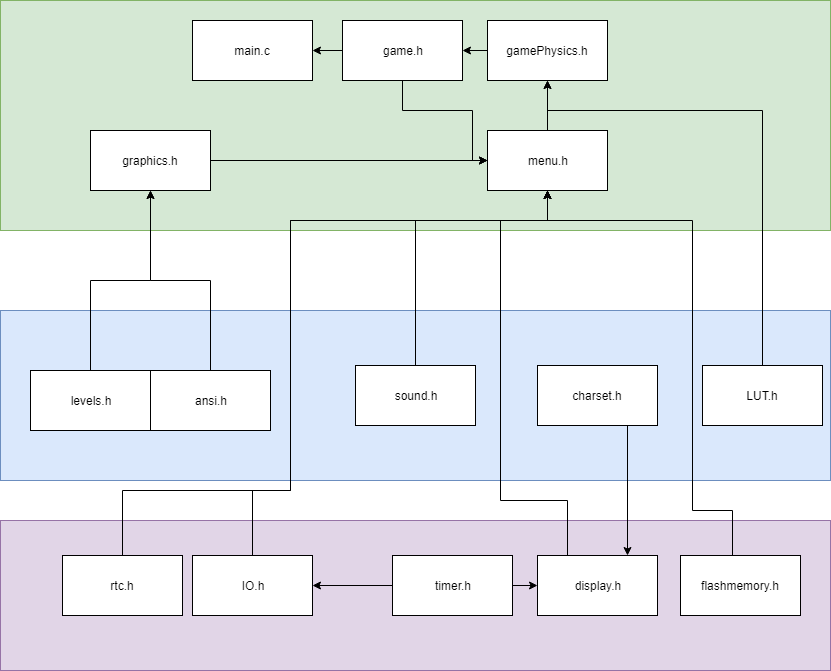

The diagram above was exported from draw.io. Its source (the exported page's mxGraphModel, read from the mxfile embedded in the PNG):
<mxGraphModel dx="1426" dy="693" grid="1" gridSize="10" guides="1" tooltips="1" connect="1" arrows="1" fold="1" page="1" pageScale="1" pageWidth="850" pageHeight="1100" background="#ffffff" math="0" shadow="0">
  <root>
    <mxCell id="0" />
    <mxCell id="1" parent="0" />
    <mxCell id="2" value="" style="rounded=0;whiteSpace=wrap;html=1;fillColor=#e1d5e7;strokeColor=#9673a6;" parent="1" vertex="1">
      <mxGeometry x="10" y="850" width="830" height="150" as="geometry" />
    </mxCell>
    <mxCell id="3" value="" style="rounded=0;whiteSpace=wrap;html=1;fillColor=#dae8fc;strokeColor=#6c8ebf;" parent="1" vertex="1">
      <mxGeometry x="10" y="640" width="830" height="170" as="geometry" />
    </mxCell>
    <mxCell id="4" value="" style="rounded=0;whiteSpace=wrap;html=1;fillColor=#d5e8d4;strokeColor=#82b366;" parent="1" vertex="1">
      <mxGeometry x="10" y="330" width="830" height="230" as="geometry" />
    </mxCell>
    <mxCell id="5" value="main.c" style="rounded=0;whiteSpace=wrap;html=1;fillColor=#ffffff;strokeColor=#000000;" parent="1" vertex="1">
      <mxGeometry x="202" y="350" width="120" height="60" as="geometry" />
    </mxCell>
    <mxCell id="41" style="edgeStyle=orthogonalEdgeStyle;rounded=0;html=1;exitX=0.75;exitY=1;entryX=0.75;entryY=0;jettySize=auto;orthogonalLoop=1;" parent="1" source="6" target="20" edge="1">
      <mxGeometry relative="1" as="geometry" />
    </mxCell>
    <mxCell id="6" value="charset.h" style="rounded=0;whiteSpace=wrap;html=1;fillColor=#ffffff;strokeColor=#000000;" parent="1" vertex="1">
      <mxGeometry x="547" y="695" width="120" height="60" as="geometry" />
    </mxCell>
    <mxCell id="7" style="edgeStyle=orthogonalEdgeStyle;rounded=0;html=1;exitX=0.5;exitY=0;entryX=0.5;entryY=1;jettySize=auto;orthogonalLoop=1;" parent="1" source="8" target="19" edge="1">
      <mxGeometry relative="1" as="geometry">
        <Array as="points">
          <mxPoint x="772" y="440" />
          <mxPoint x="557" y="440" />
        </Array>
      </mxGeometry>
    </mxCell>
    <mxCell id="8" value="LUT.h" style="rounded=0;whiteSpace=wrap;html=1;fillColor=#ffffff;strokeColor=#000000;" parent="1" vertex="1">
      <mxGeometry x="712" y="695" width="120" height="60" as="geometry" />
    </mxCell>
    <mxCell id="9" style="edgeStyle=orthogonalEdgeStyle;rounded=0;html=1;exitX=0.5;exitY=0;jettySize=auto;orthogonalLoop=1;entryX=0.5;entryY=1;" parent="1" source="10" target="29" edge="1">
      <mxGeometry relative="1" as="geometry">
        <mxPoint x="412" y="652.5" as="targetPoint" />
      </mxGeometry>
    </mxCell>
    <mxCell id="10" value="ansi.h" style="rounded=0;whiteSpace=wrap;html=1;fillColor=#ffffff;strokeColor=#000000;" parent="1" vertex="1">
      <mxGeometry x="160" y="700" width="120" height="60" as="geometry" />
    </mxCell>
    <mxCell id="11" style="edgeStyle=orthogonalEdgeStyle;rounded=0;html=1;exitX=0.5;exitY=0;entryX=0.5;entryY=1;jettySize=auto;orthogonalLoop=1;" parent="1" source="12" target="29" edge="1">
      <mxGeometry relative="1" as="geometry">
        <mxPoint x="412" y="652.5" as="targetPoint" />
      </mxGeometry>
    </mxCell>
    <mxCell id="12" value="levels.h" style="rounded=0;whiteSpace=wrap;html=1;fillColor=#ffffff;strokeColor=#000000;" parent="1" vertex="1">
      <mxGeometry x="40" y="700" width="120" height="60" as="geometry" />
    </mxCell>
    <mxCell id="13" style="edgeStyle=orthogonalEdgeStyle;rounded=0;html=1;exitX=0.5;exitY=1;entryX=0;entryY=0.5;jettySize=auto;orthogonalLoop=1;" parent="1" source="15" target="17" edge="1">
      <mxGeometry relative="1" as="geometry">
        <Array as="points">
          <mxPoint x="412" y="440" />
          <mxPoint x="482" y="440" />
          <mxPoint x="482" y="490" />
        </Array>
      </mxGeometry>
    </mxCell>
    <mxCell id="14" style="edgeStyle=orthogonalEdgeStyle;rounded=0;html=1;exitX=0;exitY=0.5;entryX=1;entryY=0.5;jettySize=auto;orthogonalLoop=1;" parent="1" source="15" target="5" edge="1">
      <mxGeometry relative="1" as="geometry" />
    </mxCell>
    <mxCell id="15" value="game.h" style="rounded=0;whiteSpace=wrap;html=1;fillColor=#ffffff;strokeColor=#000000;" parent="1" vertex="1">
      <mxGeometry x="352" y="350" width="120" height="60" as="geometry" />
    </mxCell>
    <mxCell id="16" style="edgeStyle=orthogonalEdgeStyle;rounded=0;html=1;exitX=0.5;exitY=0;entryX=0.5;entryY=1;jettySize=auto;orthogonalLoop=1;" parent="1" source="17" target="19" edge="1">
      <mxGeometry relative="1" as="geometry" />
    </mxCell>
    <mxCell id="17" value="menu.h" style="rounded=0;whiteSpace=wrap;html=1;fillColor=#ffffff;strokeColor=#000000;" parent="1" vertex="1">
      <mxGeometry x="497" y="460" width="120" height="60" as="geometry" />
    </mxCell>
    <mxCell id="18" style="edgeStyle=orthogonalEdgeStyle;rounded=0;html=1;exitX=0;exitY=0.5;entryX=1;entryY=0.5;jettySize=auto;orthogonalLoop=1;" parent="1" source="19" target="15" edge="1">
      <mxGeometry relative="1" as="geometry" />
    </mxCell>
    <mxCell id="19" value="gamePhysics.h" style="rounded=0;whiteSpace=wrap;html=1;fillColor=#ffffff;strokeColor=#000000;" parent="1" vertex="1">
      <mxGeometry x="497" y="350" width="120" height="60" as="geometry" />
    </mxCell>
    <mxCell id="42" style="edgeStyle=orthogonalEdgeStyle;rounded=0;html=1;exitX=0.25;exitY=0;entryX=0.5;entryY=1;jettySize=auto;orthogonalLoop=1;" parent="1" source="20" target="17" edge="1">
      <mxGeometry relative="1" as="geometry">
        <Array as="points">
          <mxPoint x="577" y="830" />
          <mxPoint x="510" y="830" />
          <mxPoint x="510" y="550" />
          <mxPoint x="557" y="550" />
        </Array>
      </mxGeometry>
    </mxCell>
    <mxCell id="20" value="display.h" style="rounded=0;whiteSpace=wrap;html=1;fillColor=#ffffff;strokeColor=#000000;" parent="1" vertex="1">
      <mxGeometry x="547" y="885" width="120" height="60" as="geometry" />
    </mxCell>
    <mxCell id="21" style="edgeStyle=orthogonalEdgeStyle;rounded=0;html=1;exitX=0.5;exitY=0;jettySize=auto;orthogonalLoop=1;" parent="1" source="22" target="17" edge="1">
      <mxGeometry relative="1" as="geometry">
        <Array as="points">
          <mxPoint x="742" y="840" />
          <mxPoint x="702" y="840" />
          <mxPoint x="702" y="550" />
          <mxPoint x="557" y="550" />
        </Array>
      </mxGeometry>
    </mxCell>
    <mxCell id="22" value="flashmemory.h" style="rounded=0;whiteSpace=wrap;html=1;fillColor=#ffffff;strokeColor=#000000;" parent="1" vertex="1">
      <mxGeometry x="690" y="885" width="120" height="60" as="geometry" />
    </mxCell>
    <mxCell id="23" style="edgeStyle=orthogonalEdgeStyle;rounded=0;html=1;exitX=1;exitY=0.5;entryX=0;entryY=0.5;jettySize=auto;orthogonalLoop=1;" parent="1" source="25" target="20" edge="1">
      <mxGeometry relative="1" as="geometry" />
    </mxCell>
    <mxCell id="24" style="edgeStyle=orthogonalEdgeStyle;rounded=0;html=1;exitX=0;exitY=0.5;entryX=1;entryY=0.5;jettySize=auto;orthogonalLoop=1;" parent="1" source="25" target="27" edge="1">
      <mxGeometry relative="1" as="geometry" />
    </mxCell>
    <mxCell id="25" value="timer.h" style="rounded=0;whiteSpace=wrap;html=1;fillColor=#ffffff;strokeColor=#000000;" parent="1" vertex="1">
      <mxGeometry x="402" y="885" width="120" height="60" as="geometry" />
    </mxCell>
    <mxCell id="36" style="edgeStyle=orthogonalEdgeStyle;rounded=0;html=1;exitX=0.5;exitY=0;entryX=0.5;entryY=1;jettySize=auto;orthogonalLoop=1;" parent="1" source="27" target="17" edge="1">
      <mxGeometry relative="1" as="geometry">
        <Array as="points">
          <mxPoint x="262" y="820" />
          <mxPoint x="300" y="820" />
          <mxPoint x="300" y="550" />
          <mxPoint x="557" y="550" />
        </Array>
      </mxGeometry>
    </mxCell>
    <mxCell id="27" value="IO.h" style="rounded=0;whiteSpace=wrap;html=1;fillColor=#ffffff;strokeColor=#000000;" parent="1" vertex="1">
      <mxGeometry x="202" y="885" width="120" height="60" as="geometry" />
    </mxCell>
    <mxCell id="28" style="edgeStyle=orthogonalEdgeStyle;rounded=0;html=1;exitX=1;exitY=0.5;entryX=0;entryY=0.5;jettySize=auto;orthogonalLoop=1;" parent="1" source="29" target="17" edge="1">
      <mxGeometry relative="1" as="geometry" />
    </mxCell>
    <mxCell id="34" value="" style="edgeStyle=orthogonalEdgeStyle;rounded=0;html=1;jettySize=auto;orthogonalLoop=1;" parent="1" source="29" target="17" edge="1">
      <mxGeometry relative="1" as="geometry" />
    </mxCell>
    <mxCell id="29" value="graphics.h" style="rounded=0;whiteSpace=wrap;html=1;fillColor=#ffffff;strokeColor=#000000;" parent="1" vertex="1">
      <mxGeometry x="100" y="460" width="120" height="60" as="geometry" />
    </mxCell>
    <mxCell id="38" style="edgeStyle=orthogonalEdgeStyle;rounded=0;html=1;exitX=0.5;exitY=0;entryX=0.5;entryY=1;jettySize=auto;orthogonalLoop=1;" parent="1" source="31" target="17" edge="1">
      <mxGeometry relative="1" as="geometry">
        <Array as="points">
          <mxPoint x="425" y="550" />
          <mxPoint x="557" y="550" />
        </Array>
      </mxGeometry>
    </mxCell>
    <mxCell id="31" value="sound.h" style="rounded=0;whiteSpace=wrap;html=1;fillColor=#ffffff;strokeColor=#000000;" parent="1" vertex="1">
      <mxGeometry x="365" y="695" width="120" height="60" as="geometry" />
    </mxCell>
    <mxCell id="35" style="edgeStyle=orthogonalEdgeStyle;rounded=0;html=1;exitX=0.5;exitY=0;entryX=0.5;entryY=1;jettySize=auto;orthogonalLoop=1;" parent="1" source="33" target="17" edge="1">
      <mxGeometry relative="1" as="geometry">
        <Array as="points">
          <mxPoint x="132" y="820" />
          <mxPoint x="300" y="820" />
          <mxPoint x="300" y="550" />
          <mxPoint x="557" y="550" />
        </Array>
      </mxGeometry>
    </mxCell>
    <mxCell id="33" value="rtc.h" style="rounded=0;whiteSpace=wrap;html=1;fillColor=#ffffff;strokeColor=#000000;" parent="1" vertex="1">
      <mxGeometry x="72" y="885" width="120" height="60" as="geometry" />
    </mxCell>
  </root>
</mxGraphModel>